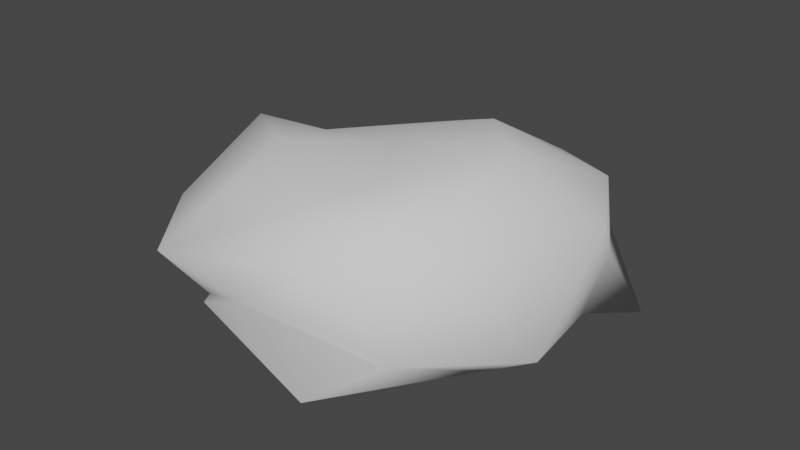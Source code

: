 # Source: LeafClumpWind.blend  (saved by Blender 3.2.14; exported with 4.5.12 LTS)
import bpy
from mathutils import Matrix  # noqa: F401  (used for matrix-valued properties, if any)

bpy.ops.wm.read_factory_settings(use_empty=True)
scene = bpy.context.scene
scene.name = 'Scene'

# ---- collections
col_collection = bpy.data.collections.new('Collection'); scene.collection.children.link(col_collection)

# ---- materials (node trees are filled in below, after node groups)
mat_none = bpy.data.materials.new('None')
mat_none.use_transparent_shadow = False
mat_none.roughness = 1.0

# ---- material node trees
mat_none.use_nodes = True; mat_none.node_tree.nodes.clear()
_N = mat_none.node_tree.nodes; _L = mat_none.node_tree.links
n0 = _N.new('ShaderNodeBsdfPrincipled'); n0.name = 'Principled BSDF'; n0.location = (1200, 0)
n0.distribution = 'GGX'
n0.subsurface_method = 'RANDOM_WALK_SKIN'
n0.inputs[2].default_value = 1.0
n0.inputs[3].default_value = 1.45
n0.inputs[13].default_value = 0.0
n0.inputs[27].default_value = (0.0, 0.0, 0.0, 1.0)
n0.inputs[28].default_value = 1.0
n1 = _N.new('ShaderNodeOutputMaterial'); n1.name = 'Material Output'; n1.location = (1500, 0)
_L.new(n0.outputs[0], n1.inputs[0])
n1.is_active_output = True

# ---- world
world_world = bpy.data.worlds.new('World'); scene.world = world_world
world_world.use_nodes = True; world_world.node_tree.nodes.clear()
_N = world_world.node_tree.nodes; _L = world_world.node_tree.links
n0 = _N.new('ShaderNodeOutputWorld'); n0.name = 'World Output'; n0.location = (300, 300)
n1 = _N.new('ShaderNodeBackground'); n1.name = 'Background'; n1.location = (10, 300)
n1.inputs[0].default_value = (0.05088, 0.05088, 0.05088, 1.0)
_L.new(n1.outputs[0], n0.inputs[0])
n0.is_active_output = True
world_world.color = (0.05088, 0.05088, 0.05088)
world_world.use_sun_shadow = False
world_world.sun_shadow_jitter_overblur = 0.0

# ---- meshes
me_leafclump = bpy.data.meshes.new('LeafClump')
me_leafclump.from_pydata([(-0.03068, -0.4273, 0.02124), (0.6752, -0.2154, 0.3143), (-0.3947, -0.1357, 0.7307), (-0.7811, -0.1612, 0.1485), (-0.1487, -0.09288, -0.7507), (0.8496, -0.3167, -0.5907), (0.3722, 0.332, 0.8779), (-0.7022, 0.179, 0.5432), (-0.7619, 0.04981, -0.5677), (0.2788, 0.2, -0.8139), (0.8377, 0.2113, -0.2241), (-0.01647, 0.4327, -0.006443), (-0.1447, -0.4169, 0.4589), (0.3599, -0.4237, 0.2545), (0.2991, -0.2105, 0.8942), (0.8316, -0.1093, -0.1192), (0.3768, -0.3213, -0.4283), (-0.5689, -0.4523, -0.04223), (-0.5775, -0.3093, 0.5441), (-0.04614, -0.4449, -0.568), (-0.7584, -0.2927, -0.4121), (0.4228, -0.08941, -0.75), (0.9089, -0.0741, 0.3153), (0.8289, 0.08009, -0.3051), (-0.1634, -0.03773, 0.7495), (0.5609, -0.03093, 0.7369), (-0.8936, -0.01466, 0.2868), (-0.4068, -0.1209, 0.6866), (-0.5245, -0.06593, -0.7675), (-0.9816, 0.02745, -0.3376), (0.5493, -0.003892, -0.7606), (0.09242, 0.02209, -1.048), (0.5955, 0.4241, 0.5295), (-0.391, 0.1823, 0.9292), (-0.8322, 0.3269, -0.03717), (-0.2898, 0.2195, -0.7291), (0.6715, 0.2881, -0.5231), (0.2755, 0.4722, 0.4334), (0.4907, 0.484, -0.08884), (-0.3874, 0.4213, 0.2817), (-0.528, 0.2971, -0.1365), (0.146, 0.4214, -0.4589)], [], [(0, 13, 12), (1, 13, 15), (0, 12, 17), (0, 17, 19), (0, 19, 16), (1, 15, 22), (2, 14, 24), (3, 18, 26), (4, 20, 28), (5, 21, 30), (1, 22, 25), (2, 24, 27), (3, 26, 29), (4, 28, 31), (5, 30, 23), (6, 32, 37), (7, 33, 39), (8, 34, 40), (9, 35, 41), (10, 36, 38), (38, 41, 11), (38, 36, 41), (36, 9, 41), (41, 40, 11), (41, 35, 40), (35, 8, 40), (40, 39, 11), (40, 34, 39), (34, 7, 39), (39, 37, 11), (39, 33, 37), (33, 6, 37), (37, 38, 11), (37, 32, 38), (32, 10, 38), (23, 36, 10), (23, 30, 36), (30, 9, 36), (31, 35, 9), (31, 28, 35), (28, 8, 35), (29, 34, 8), (29, 26, 34), (26, 7, 34), (27, 33, 7), (27, 24, 33), (24, 6, 33), (25, 32, 6), (25, 22, 32), (22, 10, 32), (30, 31, 9), (30, 21, 31), (21, 4, 31), (28, 29, 8), (28, 20, 29), (20, 3, 29), (26, 27, 7), (26, 18, 27), (18, 2, 27), (24, 25, 6), (24, 14, 25), (14, 1, 25), (22, 23, 10), (22, 15, 23), (15, 5, 23), (16, 21, 5), (16, 19, 21), (19, 4, 21), (19, 20, 4), (19, 17, 20), (17, 3, 20), (17, 18, 3), (17, 12, 18), (12, 2, 18), (15, 16, 5), (15, 13, 16), (13, 0, 16), (12, 14, 2), (12, 13, 14), (13, 1, 14)])
me_leafclump.polygons.foreach_set('use_smooth', [True] * 80)
_uv = me_leafclump.uv_layers.new(name='UVMap')
_uv.uv.foreach_set('vector', [0.8182, 0.0, 0.7727, 0.07873, 0.8636, 0.07873, 0.7273, 0.1575, 0.6818, 0.07873, 0.6364, 0.1575, 0.09091, 0.0, 0.04545, 0.07873, 0.1364, 0.07873, 0.2727, 0.0, 0.2273, 0.07873, 0.3182, 0.07873, 0.4545, 0.0, 0.4091, 0.07873, 0.5, 0.07873, 0.7273, 0.1575, 0.6364, 0.1575, 0.6818, 0.2362, 0.9091, 0.1575, 0.8182, 0.1575, 0.8636, 0.2362, 0.1818, 0.1575, 0.09091, 0.1575, 0.1364, 0.2362, 0.3636, 0.1575, 0.2727, 0.1575, 0.3182, 0.2362, 0.5455, 0.1575, 0.4545, 0.1575, 0.5, 0.2362, 0.7273, 0.1575, 0.6818, 0.2362, 0.7727, 0.2362, 0.9091, 0.1575, 0.8636, 0.2362, 0.9545, 0.2362, 0.1818, 0.1575, 0.1364, 0.2362, 0.2273, 0.2362, 0.3636, 0.1575, 0.3182, 0.2362, 0.4091, 0.2362, 0.5455, 0.1575, 0.5, 0.2362, 0.5909, 0.2362, 0.8182, 0.3149, 0.7273, 0.3149, 0.7727, 0.3937, 1.0, 0.3149, 0.9091, 0.3149, 0.9545, 0.3937, 0.2727, 0.3149, 0.1818, 0.3149, 0.2273, 0.3937, 0.4545, 0.3149, 0.3636, 0.3149, 0.4091, 0.3937, 0.6364, 0.3149, 0.5455, 0.3149, 0.5909, 0.3937, 0.5909, 0.3937, 0.5, 0.3937, 0.5455, 0.4724, 0.5909, 0.3937, 0.5455, 0.3149, 0.5, 0.3937, 0.5455, 0.3149, 0.4545, 0.3149, 0.5, 0.3937, 0.4091, 0.3937, 0.3182, 0.3937, 0.3636, 0.4724, 0.4091, 0.3937, 0.3636, 0.3149, 0.3182, 0.3937, 0.3636, 0.3149, 0.2727, 0.3149, 0.3182, 0.3937, 0.2273, 0.3937, 0.1364, 0.3937, 0.1818, 0.4724, 0.2273, 0.3937, 0.1818, 0.3149, 0.1364, 0.3937, 0.1818, 0.3149, 0.09091, 0.3149, 0.1364, 0.3937, 0.9545, 0.3937, 0.8636, 0.3937, 0.9091, 0.4724, 0.9545, 0.3937, 0.9091, 0.3149, 0.8636, 0.3937, 0.9091, 0.3149, 0.8182, 0.3149, 0.8636, 0.3937, 0.7727, 0.3937, 0.6818, 0.3937, 0.7273, 0.4724, 0.7727, 0.3937, 0.7273, 0.3149, 0.6818, 0.3937, 0.7273, 0.3149, 0.6364, 0.3149, 0.6818, 0.3937, 0.5909, 0.2362, 0.5455, 0.3149, 0.6364, 0.3149, 0.5909, 0.2362, 0.5, 0.2362, 0.5455, 0.3149, 0.5, 0.2362, 0.4545, 0.3149, 0.5455, 0.3149, 0.4091, 0.2362, 0.3636, 0.3149, 0.4545, 0.3149, 0.4091, 0.2362, 0.3182, 0.2362, 0.3636, 0.3149, 0.3182, 0.2362, 0.2727, 0.3149, 0.3636, 0.3149, 0.2273, 0.2362, 0.1818, 0.3149, 0.2727, 0.3149, 0.2273, 0.2362, 0.1364, 0.2362, 0.1818, 0.3149, 0.1364, 0.2362, 0.09091, 0.3149, 0.1818, 0.3149, 0.9545, 0.2362, 0.9091, 0.3149, 1.0, 0.3149, 0.9545, 0.2362, 0.8636, 0.2362, 0.9091, 0.3149, 0.8636, 0.2362, 0.8182, 0.3149, 0.9091, 0.3149, 0.7727, 0.2362, 0.7273, 0.3149, 0.8182, 0.3149, 0.7727, 0.2362, 0.6818, 0.2362, 0.7273, 0.3149, 0.6818, 0.2362, 0.6364, 0.3149, 0.7273, 0.3149, 0.5, 0.2362, 0.4091, 0.2362, 0.4545, 0.3149, 0.5, 0.2362, 0.4545, 0.1575, 0.4091, 0.2362, 0.4545, 0.1575, 0.3636, 0.1575, 0.4091, 0.2362, 0.3182, 0.2362, 0.2273, 0.2362, 0.2727, 0.3149, 0.3182, 0.2362, 0.2727, 0.1575, 0.2273, 0.2362, 0.2727, 0.1575, 0.1818, 0.1575, 0.2273, 0.2362, 0.1364, 0.2362, 0.04545, 0.2362, 0.09091, 0.3149, 0.1364, 0.2362, 0.09091, 0.1575, 0.04545, 0.2362, 0.09091, 0.1575, 0.0, 0.1575, 0.04545, 0.2362, 0.8636, 0.2362, 0.7727, 0.2362, 0.8182, 0.3149, 0.8636, 0.2362, 0.8182, 0.1575, 0.7727, 0.2362, 0.8182, 0.1575, 0.7273, 0.1575, 0.7727, 0.2362, 0.6818, 0.2362, 0.5909, 0.2362, 0.6364, 0.3149, 0.6818, 0.2362, 0.6364, 0.1575, 0.5909, 0.2362, 0.6364, 0.1575, 0.5455, 0.1575, 0.5909, 0.2362, 0.5, 0.07873, 0.4545, 0.1575, 0.5455, 0.1575, 0.5, 0.07873, 0.4091, 0.07873, 0.4545, 0.1575, 0.4091, 0.07873, 0.3636, 0.1575, 0.4545, 0.1575, 0.3182, 0.07873, 0.2727, 0.1575, 0.3636, 0.1575, 0.3182, 0.07873, 0.2273, 0.07873, 0.2727, 0.1575, 0.2273, 0.07873, 0.1818, 0.1575, 0.2727, 0.1575, 0.1364, 0.07873, 0.09091, 0.1575, 0.1818, 0.1575, 0.1364, 0.07873, 0.04545, 0.07873, 0.09091, 0.1575, 0.04545, 0.07873, 0.0, 0.1575, 0.09091, 0.1575, 0.6364, 0.1575, 0.5909, 0.07873, 0.5455, 0.1575, 0.6364, 0.1575, 0.6818, 0.07873, 0.5909, 0.07873, 0.6818, 0.07873, 0.6364, 0.0, 0.5909, 0.07873, 0.8636, 0.07873, 0.8182, 0.1575, 0.9091, 0.1575, 0.8636, 0.07873, 0.7727, 0.07873, 0.8182, 0.1575, 0.7727, 0.07873, 0.7273, 0.1575, 0.8182, 0.1575])
_ca = me_leafclump.color_attributes.new('Col', 'BYTE_COLOR', 'CORNER')
_ca.data.foreach_set('color', [0.0, 0.004391, 0.0, 0.6863, 0.0, 0.004391, 0.0, 0.898, 0.008568, 0.0009106, 0.0, 1.0, 0.0, 0.1946, 0.0, 1.0, 0.0, 0.004391, 0.0, 0.898, 0.1912, 0.06663, 0.0, 0.8941, 0.0, 0.004391, 0.0, 0.6863, 0.008568, 0.0009106, 0.0, 1.0, 0.107, 0.01229, 0.0, 1.0, 0.0, 0.004391, 0.0, 0.6863, 0.107, 0.01229, 0.0, 1.0, 0.4564, 0.02315, 0.0, 1.0, 0.0, 0.004391, 0.0, 0.6863, 0.4564, 0.02315, 0.0, 1.0, 0.3185, 0.08866, 0.0, 1.0, 0.0, 0.1946, 0.0, 1.0, 0.1912, 0.06663, 0.0, 0.8941, 0.5457, 0.5972, 0.0, 1.0, 0.3278, 0.03434, 0.0, 0.8118, 0.1095, 0.0, 0.0, 0.5608, 1.0, 0.001518, 0.0, 1.0, 0.5972, 0.2831, 0.0, 1.0, 0.4287, 0.2051, 0.0, 1.0, 0.3467, 0.3763, 0.0, 1.0, 0.3813, 0.07619, 0.0, 1.0, 0.1356, 0.01444, 0.0, 1.0, 0.4125, 1.0, 0.0, 1.0, 0.2623, 1.0, 0.0, 1.0, 0.005182, 0.08022, 0.0, 0.9843, 0.3278, 0.09306, 0.0, 0.9451, 0.0, 0.1946, 0.0, 1.0, 0.5457, 0.5972, 0.0, 1.0, 0.1845, 0.006512, 0.0, 0.6824, 0.3278, 0.03434, 0.0, 0.8118, 1.0, 0.001518, 0.0, 1.0, 0.3325, 0.0648, 0.0, 0.8941, 0.5972, 0.2831, 0.0, 1.0, 0.3467, 0.3763, 0.0, 1.0, 1.0, 1.0, 0.0, 1.0, 0.3813, 0.07619, 0.0, 1.0, 0.4125, 1.0, 0.0, 1.0, 1.0, 1.0, 0.0003035, 1.0, 0.2623, 1.0, 0.0, 1.0, 0.3278, 0.09306, 0.0, 0.9451, 0.8714, 0.4851, 0.0, 1.0, 1.0, 1.0, 0.0, 1.0, 1.0, 1.0, 0.0, 1.0, 1.0, 1.0, 0.0, 1.0, 1.0, 0.4508, 0.0, 1.0, 1.0, 1.0, 0.0, 1.0, 0.6038, 0.7991, 0.0, 1.0, 1.0, 1.0, 0.0, 1.0, 1.0, 1.0, 0.0, 1.0, 1.0, 0.1329, 0.0, 1.0, 1.0, 0.807, 0.0, 1.0, 0.3663, 1.0, 0.0, 1.0, 1.0, 1.0, 0.0, 1.0, 0.9647, 0.4564, 0.0, 1.0, 1.0, 0.402, 0.0, 1.0, 1.0, 0.3515, 0.0, 1.0, 1.0, 0.3515, 0.0, 1.0, 1.0, 1.0, 0.0, 1.0, 0.9647, 1.0, 0.0, 1.0, 1.0, 0.3515, 0.0, 1.0, 1.0, 0.402, 0.0, 1.0, 1.0, 1.0, 0.0, 1.0, 1.0, 0.402, 0.0, 1.0, 1.0, 0.807, 0.0, 1.0, 1.0, 1.0, 0.0, 1.0, 1.0, 1.0, 0.0, 1.0, 1.0, 0.1329, 0.0, 1.0, 0.9647, 1.0, 0.0, 1.0, 1.0, 1.0, 0.0, 1.0, 0.3663, 1.0, 0.0, 1.0, 1.0, 0.1329, 0.0, 1.0, 0.3663, 1.0, 0.0, 1.0, 1.0, 1.0, 0.0, 1.0, 1.0, 0.1329, 0.0, 1.0, 1.0, 0.1329, 0.0, 1.0, 0.6038, 0.7991, 0.0, 1.0, 0.9647, 1.0, 0.0, 1.0, 1.0, 0.1329, 0.0, 1.0, 1.0, 1.0, 0.0, 1.0, 0.6038, 0.7991, 0.0, 1.0, 1.0, 1.0, 0.0, 1.0, 1.0, 0.4508, 0.0, 1.0, 0.6038, 0.7991, 0.0, 1.0, 0.6038, 0.7991, 0.0, 1.0, 1.0, 1.0, 0.0, 1.0, 0.9647, 1.0, 0.0, 1.0, 0.6038, 0.7991, 0.0, 1.0, 1.0, 1.0, 0.0, 1.0, 1.0, 1.0, 0.0, 1.0, 1.0, 1.0, 0.0, 1.0, 1.0, 1.0, 0.0, 1.0, 1.0, 1.0, 0.0, 1.0, 1.0, 1.0, 0.0, 1.0, 1.0, 0.3515, 0.0, 1.0, 0.9647, 1.0, 0.0, 1.0, 1.0, 1.0, 0.0, 1.0, 1.0, 1.0, 0.0, 1.0, 1.0, 0.3515, 0.0, 1.0, 1.0, 1.0, 0.0, 1.0, 0.9647, 0.4564, 0.0, 1.0, 1.0, 0.3515, 0.0, 1.0, 0.8714, 0.4851, 0.0, 1.0, 1.0, 0.402, 0.0, 1.0, 0.9647, 0.4564, 0.0, 1.0, 0.8714, 0.4851, 0.0, 1.0, 0.3278, 0.09306, 0.0, 0.9451, 1.0, 0.402, 0.0, 1.0, 0.3278, 0.09306, 0.0, 0.9451, 1.0, 0.807, 0.0, 1.0, 1.0, 0.402, 0.0, 1.0, 1.0, 1.0, 0.0003035, 1.0, 0.3663, 1.0, 0.0, 1.0, 1.0, 0.807, 0.0, 1.0, 1.0, 1.0, 0.0003035, 1.0, 0.4125, 1.0, 0.0, 1.0, 0.3663, 1.0, 0.0, 1.0, 0.4125, 1.0, 0.0, 1.0, 1.0, 1.0, 0.0, 1.0, 0.3663, 1.0, 0.0, 1.0, 1.0, 1.0, 0.0, 1.0, 1.0, 1.0, 0.0, 1.0, 1.0, 1.0, 0.0, 1.0, 1.0, 1.0, 0.0, 1.0, 0.3467, 0.3763, 0.0, 1.0, 1.0, 1.0, 0.0, 1.0, 0.3467, 0.3763, 0.0, 1.0, 1.0, 0.4508, 0.0, 1.0, 1.0, 1.0, 0.0, 1.0, 0.3325, 0.0648, 0.0, 0.8941, 1.0, 1.0, 0.0, 1.0, 1.0, 0.4508, 0.0, 1.0, 0.3325, 0.0648, 0.0, 0.8941, 1.0, 0.001518, 0.0, 1.0, 1.0, 1.0, 0.0, 1.0, 1.0, 0.001518, 0.0, 1.0, 1.0, 1.0, 0.0, 1.0, 1.0, 1.0, 0.0, 1.0, 0.1845, 0.006512, 0.0, 0.6824, 1.0, 1.0, 0.0, 1.0, 1.0, 1.0, 0.0, 1.0, 0.1845, 0.006512, 0.0, 0.6824, 0.5457, 0.5972, 0.0, 1.0, 1.0, 1.0, 0.0, 1.0, 0.5457, 0.5972, 0.0, 1.0, 0.9647, 0.4564, 0.0, 1.0, 1.0, 1.0, 0.0, 1.0, 0.3278, 0.09306, 0.0, 0.9451, 1.0, 1.0, 0.0003035, 1.0, 1.0, 0.807, 0.0, 1.0, 0.3278, 0.09306, 0.0, 0.9451, 0.005182, 0.08022, 0.0, 0.9843, 1.0, 1.0, 0.0003035, 1.0, 0.005182, 0.08022, 0.0, 0.9843, 0.3813, 0.07619, 0.0, 1.0, 1.0, 1.0, 0.0003035, 1.0, 0.4125, 1.0, 0.0, 1.0, 1.0, 1.0, 0.0, 1.0, 1.0, 1.0, 0.0, 1.0, 0.4125, 1.0, 0.0, 1.0, 0.1356, 0.01444, 0.0, 1.0, 1.0, 1.0, 0.0, 1.0, 0.1356, 0.01444, 0.0, 1.0, 0.5972, 0.2831, 0.0, 1.0, 1.0, 1.0, 0.0, 1.0, 0.3467, 0.3763, 0.0, 1.0, 0.3325, 0.0648, 0.0, 0.8941, 1.0, 0.4508, 0.0, 1.0, 0.3467, 0.3763, 0.0, 1.0, 0.4287, 0.2051, 0.0, 1.0, 0.3325, 0.0648, 0.0, 0.8941, 0.4287, 0.2051, 0.0, 1.0, 0.3278, 0.03434, 0.0, 0.8118, 0.3325, 0.0648, 0.0, 0.8941, 1.0, 0.001518, 0.0, 1.0, 0.1845, 0.006512, 0.0, 0.6824, 1.0, 1.0, 0.0, 1.0, 1.0, 0.001518, 0.0, 1.0, 0.1095, 0.0, 0.0, 0.5608, 0.1845, 0.006512, 0.0, 0.6824, 0.1095, 0.0, 0.0, 0.5608, 0.0, 0.1946, 0.0, 1.0, 0.1845, 0.006512, 0.0, 0.6824, 0.5457, 0.5972, 0.0, 1.0, 0.8714, 0.4851, 0.0, 1.0, 0.9647, 0.4564, 0.0, 1.0, 0.5457, 0.5972, 0.0, 1.0, 0.1912, 0.06663, 0.0, 0.8941, 0.8714, 0.4851, 0.0, 1.0, 0.1912, 0.06663, 0.0, 0.8941, 0.2623, 1.0, 0.0, 1.0, 0.8714, 0.4851, 0.0, 1.0, 0.3185, 0.08866, 0.0, 1.0, 0.005182, 0.08022, 0.0, 0.9843, 0.2623, 1.0, 0.0, 1.0, 0.3185, 0.08866, 0.0, 1.0, 0.4564, 0.02315, 0.0, 1.0, 0.005182, 0.08022, 0.0, 0.9843, 0.4564, 0.02315, 0.0, 1.0, 0.3813, 0.07619, 0.0, 1.0, 0.005182, 0.08022, 0.0, 0.9843, 0.4564, 0.02315, 0.0, 1.0, 0.1356, 0.01444, 0.0, 1.0, 0.3813, 0.07619, 0.0, 1.0, 0.4564, 0.02315, 0.0, 1.0, 0.107, 0.01229, 0.0, 1.0, 0.1356, 0.01444, 0.0, 1.0, 0.107, 0.01229, 0.0, 1.0, 0.5972, 0.2831, 0.0, 1.0, 0.1356, 0.01444, 0.0, 1.0, 0.107, 0.01229, 0.0, 1.0, 0.4287, 0.2051, 0.0, 1.0, 0.5972, 0.2831, 0.0, 1.0, 0.107, 0.01229, 0.0, 1.0, 0.008568, 0.0009106, 0.0, 1.0, 0.4287, 0.2051, 0.0, 1.0, 0.008568, 0.0009106, 0.0, 1.0, 0.3278, 0.03434, 0.0, 0.8118, 0.4287, 0.2051, 0.0, 1.0, 0.1912, 0.06663, 0.0, 0.8941, 0.3185, 0.08866, 0.0, 1.0, 0.2623, 1.0, 0.0, 1.0, 0.1912, 0.06663, 0.0, 0.8941, 0.0, 0.004391, 0.0, 0.898, 0.3185, 0.08866, 0.0, 1.0, 0.0, 0.004391, 0.0, 0.898, 0.0, 0.004391, 0.0, 0.6863, 0.3185, 0.08866, 0.0, 1.0, 0.008568, 0.0009106, 0.0, 1.0, 0.1095, 0.0, 0.0, 0.5608, 0.3278, 0.03434, 0.0, 0.8118, 0.008568, 0.0009106, 0.0, 1.0, 0.0, 0.004391, 0.0, 0.898, 0.1095, 0.0, 0.0, 0.5608, 0.0, 0.004391, 0.0, 0.898, 0.0, 0.1946, 0.0, 1.0, 0.1095, 0.0, 0.0, 0.5608])
me_leafclump.materials.append(mat_none)
me_leafclump.update()
me_leafclump.normals_split_custom_set([tuple(v) for v in zip(*[iter([0.07393, -0.9972, -0.01005, 0.2953, -0.9508, 0.09342, -0.06101, -0.9406, 0.334, 0.5318, -0.82, 0.2116, 0.2953, -0.9508, 0.09342, 0.8355, -0.5492, -0.02036, 0.07393, -0.9972, -0.01005, -0.06101, -0.9406, 0.334, -0.3991, -0.9163, 0.03305, 0.07393, -0.9972, -0.01005, -0.3991, -0.9163, 0.03305, 0.02836, -0.8637, -0.5031, 0.07393, -0.9972, -0.01005, 0.02836, -0.8637, -0.5031, 0.2373, -0.9472, -0.2157, 0.5318, -0.82, 0.2116, 0.8355, -0.5492, -0.02036, 0.9184, -0.2838, 0.2756, -0.5264, 0.1032, 0.844, 0.2117, -0.2776, 0.9371, -0.04102, -0.1375, 0.9897, -0.7573, -0.6438, 0.1097, -0.523, -0.6128, 0.5925, -0.9253, -0.1564, 0.3456, -0.08249, -0.7724, -0.6297, -0.6131, -0.6966, -0.3726, -0.4035, -0.2727, -0.8734, 0.6807, -0.6101, -0.4055, 0.1702, -0.6887, -0.7048, 0.5319, 0.04546, -0.8456, 0.5318, -0.82, 0.2116, 0.9184, -0.2838, 0.2756, 0.6248, -0.1933, 0.7565, -0.5264, 0.1032, 0.844, -0.04102, -0.1375, 0.9897, -0.7032, 0.0874, 0.7056, -0.7573, -0.6438, 0.1097, -0.9253, -0.1564, 0.3456, -0.9498, 0.05839, -0.3073, -0.08249, -0.7724, -0.6297, -0.4035, -0.2727, -0.8734, 0.03551, -0.1101, -0.9933, 0.6807, -0.6101, -0.4055, 0.5319, 0.04546, -0.8456, 0.9501, 0.1202, -0.2879, 0.2503, 0.4448, 0.86, 0.5745, 0.7406, 0.3486, -0.03463, 0.9855, 0.1662, -0.7291, 0.3613, 0.5813, -0.362, 0.1947, 0.9116, -0.2271, 0.968, 0.1065, -0.6322, 0.3761, -0.6774, -0.5741, 0.8151, -0.07797, -0.1661, 0.9408, -0.2953, 0.2372, 0.709, -0.6641, -0.3235, 0.7603, -0.5633, -0.04841, 0.947, -0.3174, 0.8802, 0.4502, -0.1503, 0.6136, 0.6104, -0.5009, 0.2667, 0.9589, -0.09657, 0.2667, 0.9589, -0.09657, -0.04841, 0.947, -0.3174, -0.1435, 0.9859, -0.08596, 0.2667, 0.9589, -0.09657, 0.6136, 0.6104, -0.5009, -0.04841, 0.947, -0.3174, 0.6136, 0.6104, -0.5009, 0.2372, 0.709, -0.6641, -0.04841, 0.947, -0.3174, -0.04841, 0.947, -0.3174, -0.1661, 0.9408, -0.2953, -0.1435, 0.9859, -0.08596, -0.04841, 0.947, -0.3174, -0.3235, 0.7603, -0.5633, -0.1661, 0.9408, -0.2953, -0.3235, 0.7603, -0.5633, -0.6322, 0.3761, -0.6774, -0.1661, 0.9408, -0.2953, -0.1661, 0.9408, -0.2953, -0.2271, 0.968, 0.1065, -0.1435, 0.9859, -0.08596, -0.1661, 0.9408, -0.2953, -0.5741, 0.8151, -0.07797, -0.2271, 0.968, 0.1065, -0.5741, 0.8151, -0.07797, -0.7291, 0.3613, 0.5813, -0.2271, 0.968, 0.1065, -0.2271, 0.968, 0.1065, -0.03463, 0.9855, 0.1662, -0.1435, 0.9859, -0.08596, -0.2271, 0.968, 0.1065, -0.362, 0.1947, 0.9116, -0.03463, 0.9855, 0.1662, -0.362, 0.1947, 0.9116, 0.2503, 0.4448, 0.86, -0.03463, 0.9855, 0.1662, -0.03463, 0.9855, 0.1662, 0.2667, 0.9589, -0.09657, -0.1435, 0.9859, -0.08596, -0.03463, 0.9855, 0.1662, 0.5745, 0.7406, 0.3486, 0.2667, 0.9589, -0.09657, 0.5745, 0.7406, 0.3486, 0.8802, 0.4502, -0.1503, 0.2667, 0.9589, -0.09657, 0.9501, 0.1202, -0.2879, 0.6136, 0.6104, -0.5009, 0.8802, 0.4502, -0.1503, 0.9501, 0.1202, -0.2879, 0.5319, 0.04546, -0.8456, 0.6136, 0.6104, -0.5009, 0.5319, 0.04546, -0.8456, 0.2372, 0.709, -0.6641, 0.6136, 0.6104, -0.5009, 0.03551, -0.1101, -0.9933, -0.3235, 0.7603, -0.5633, 0.2372, 0.709, -0.6641, 0.03551, -0.1101, -0.9933, -0.4035, -0.2727, -0.8734, -0.3235, 0.7603, -0.5633, -0.4035, -0.2727, -0.8734, -0.6322, 0.3761, -0.6774, -0.3235, 0.7603, -0.5633, -0.9498, 0.05839, -0.3073, -0.5741, 0.8151, -0.07797, -0.6322, 0.3761, -0.6774, -0.9498, 0.05839, -0.3073, -0.9253, -0.1564, 0.3456, -0.5741, 0.8151, -0.07797, -0.9253, -0.1564, 0.3456, -0.7291, 0.3613, 0.5813, -0.5741, 0.8151, -0.07797, -0.7032, 0.0874, 0.7056, -0.362, 0.1947, 0.9116, -0.7291, 0.3613, 0.5813, -0.7032, 0.0874, 0.7056, -0.04102, -0.1375, 0.9897, -0.362, 0.1947, 0.9116, -0.04102, -0.1375, 0.9897, 0.2503, 0.4448, 0.86, -0.362, 0.1947, 0.9116, 0.6248, -0.1933, 0.7565, 0.5745, 0.7406, 0.3486, 0.2503, 0.4448, 0.86, 0.6248, -0.1933, 0.7565, 0.9184, -0.2838, 0.2756, 0.5745, 0.7406, 0.3486, 0.9184, -0.2838, 0.2756, 0.8802, 0.4502, -0.1503, 0.5745, 0.7406, 0.3486, 0.5319, 0.04546, -0.8456, 0.03551, -0.1101, -0.9933, 0.2372, 0.709, -0.6641, 0.5319, 0.04546, -0.8456, 0.1702, -0.6887, -0.7048, 0.03551, -0.1101, -0.9933, 0.1702, -0.6887, -0.7048, -0.08249, -0.7724, -0.6297, 0.03551, -0.1101, -0.9933, -0.4035, -0.2727, -0.8734, -0.9498, 0.05839, -0.3073, -0.6322, 0.3761, -0.6774, -0.4035, -0.2727, -0.8734, -0.6131, -0.6966, -0.3726, -0.9498, 0.05839, -0.3073, -0.6131, -0.6966, -0.3726, -0.7573, -0.6438, 0.1097, -0.9498, 0.05839, -0.3073, -0.9253, -0.1564, 0.3456, -0.7032, 0.0874, 0.7056, -0.7291, 0.3613, 0.5813, -0.9253, -0.1564, 0.3456, -0.523, -0.6128, 0.5925, -0.7032, 0.0874, 0.7056, -0.523, -0.6128, 0.5925, -0.5264, 0.1032, 0.844, -0.7032, 0.0874, 0.7056, -0.04102, -0.1375, 0.9897, 0.6248, -0.1933, 0.7565, 0.2503, 0.4448, 0.86, -0.04102, -0.1375, 0.9897, 0.2117, -0.2776, 0.9371, 0.6248, -0.1933, 0.7565, 0.2117, -0.2776, 0.9371, 0.5318, -0.82, 0.2116, 0.6248, -0.1933, 0.7565, 0.9184, -0.2838, 0.2756, 0.9501, 0.1202, -0.2879, 0.8802, 0.4502, -0.1503, 0.9184, -0.2838, 0.2756, 0.8355, -0.5492, -0.02036, 0.9501, 0.1202, -0.2879, 0.8355, -0.5492, -0.02036, 0.6807, -0.6101, -0.4055, 0.9501, 0.1202, -0.2879, 0.2373, -0.9472, -0.2157, 0.1702, -0.6887, -0.7048, 0.6807, -0.6101, -0.4055, 0.2373, -0.9472, -0.2157, 0.02836, -0.8637, -0.5031, 0.1702, -0.6887, -0.7048, 0.02836, -0.8637, -0.5031, -0.08249, -0.7724, -0.6297, 0.1702, -0.6887, -0.7048, 0.02836, -0.8637, -0.5031, -0.6131, -0.6966, -0.3726, -0.08249, -0.7724, -0.6297, 0.02836, -0.8637, -0.5031, -0.3991, -0.9163, 0.03305, -0.6131, -0.6966, -0.3726, -0.3991, -0.9163, 0.03305, -0.7573, -0.6438, 0.1097, -0.6131, -0.6966, -0.3726, -0.3991, -0.9163, 0.03305, -0.523, -0.6128, 0.5925, -0.7573, -0.6438, 0.1097, -0.3991, -0.9163, 0.03305, -0.06101, -0.9406, 0.334, -0.523, -0.6128, 0.5925, -0.06101, -0.9406, 0.334, -0.5264, 0.1032, 0.844, -0.523, -0.6128, 0.5925, 0.8355, -0.5492, -0.02036, 0.2373, -0.9472, -0.2157, 0.6807, -0.6101, -0.4055, 0.8355, -0.5492, -0.02036, 0.2953, -0.9508, 0.09342, 0.2373, -0.9472, -0.2157, 0.2953, -0.9508, 0.09342, 0.07393, -0.9972, -0.01005, 0.2373, -0.9472, -0.2157, -0.06101, -0.9406, 0.334, 0.2117, -0.2776, 0.9371, -0.5264, 0.1032, 0.844, -0.06101, -0.9406, 0.334, 0.2953, -0.9508, 0.09342, 0.2117, -0.2776, 0.9371, 0.2953, -0.9508, 0.09342, 0.5318, -0.82, 0.2116, 0.2117, -0.2776, 0.9371])] * 3)])

# ---- objects
ob_leafclump = bpy.data.objects.new('LeafClump', me_leafclump)

# ---- transforms, parenting, visibility, modifiers, constraints
ob_leafclump.location = (0.0, 0.0, 0.0)
ob_leafclump.rotation_euler = (1.571, -0.0, 0.0)

# ---- collection membership
col_collection.objects.link(ob_leafclump)

# ---- scene / render settings (as saved in the file)
scene.frame_start = 1; scene.frame_end = 250; scene.frame_set(1)
scene.render.engine = 'BLENDER_EEVEE_NEXT'
scene.cycles.sampling_pattern = 'TABULATED_SOBOL'
scene.cycles.use_light_tree = False
scene.view_settings.view_transform = 'Filmic'
bpy.context.view_layer.update()

# ---- added for rendering (the .blend has no active camera and no usable light): camera, sun
cam_auto = bpy.data.cameras.new('AutoCamera')
cam_auto.lens = 50.0
cam_auto.sensor_width = 36.0
cam_auto.clip_end = 1000.0
ob_auto_camera = bpy.data.objects.new('AutoCamera', cam_auto)
scene.collection.objects.link(ob_auto_camera)
ob_auto_camera.location = (2.63851, -3.15065, 2.15572)
ob_auto_camera.rotation_euler = (1.09748, -7.21219e-08, 0.694738)
scene.camera = ob_auto_camera
light_auto_sun = bpy.data.lights.new('AutoSun', 'SUN')
light_auto_sun.energy = 3.0
light_auto_sun.angle = 0.0523599
ob_auto_sun = bpy.data.objects.new('AutoSun', light_auto_sun)
scene.collection.objects.link(ob_auto_sun)
ob_auto_sun.rotation_euler = (0.872665, 0.174533, 0.523599)
bpy.context.view_layer.update()
